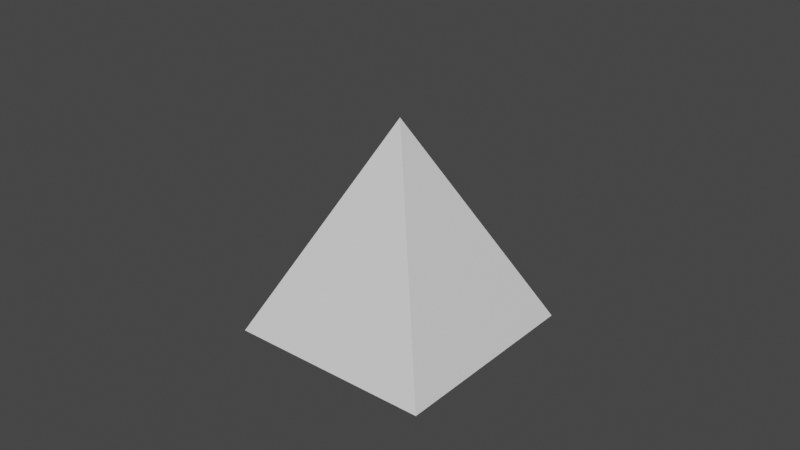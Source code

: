 # Source: reference_head2.blend  (saved by Blender 2.80.75; exported with 4.5.12 LTS)
import bpy
from mathutils import Matrix  # noqa: F401  (used for matrix-valued properties, if any)

bpy.ops.wm.read_factory_settings(use_empty=True)
scene = bpy.context.scene
scene.name = 'Scene'

# ---- collections
col_collection = bpy.data.collections.new('Collection'); scene.collection.children.link(col_collection)

# ---- materials (node trees are filled in below, after node groups)
mat_material1_bmp = bpy.data.materials.new('Material1.bmp')
mat_material1_bmp.use_transparent_shadow = False

# ---- material node trees
mat_material1_bmp.use_nodes = True; mat_material1_bmp.node_tree.nodes.clear()
_N = mat_material1_bmp.node_tree.nodes; _L = mat_material1_bmp.node_tree.links
n0 = _N.new('ShaderNodeOutputMaterial'); n0.name = 'Material Output'; n0.location = (300, 300)
n1 = _N.new('ShaderNodeBsdfPrincipled'); n1.name = 'Principled BSDF'; n1.location = (10, 300)
n1.distribution = 'GGX'
n1.subsurface_method = 'BURLEY'
n1.inputs[3].default_value = 1.45
n1.inputs[27].default_value = (0.0, 0.0, 0.0, 1.0)
n1.inputs[28].default_value = 1.0
_L.new(n1.outputs[0], n0.inputs[0])
n0.is_active_output = True

# ---- world
world_world = bpy.data.worlds.new('World'); scene.world = world_world
world_world.use_nodes = True; world_world.node_tree.nodes.clear()
_N = world_world.node_tree.nodes; _L = world_world.node_tree.links
n0 = _N.new('ShaderNodeOutputWorld'); n0.name = 'World Output'; n0.location = (300, 300)
n1 = _N.new('ShaderNodeBackground'); n1.name = 'Background'; n1.location = (10, 300)
n1.inputs[0].default_value = (0.05088, 0.05088, 0.05088, 1.0)
_L.new(n1.outputs[0], n0.inputs[0])
n0.is_active_output = True
world_world.color = (0.05088, 0.05088, 0.05088)
world_world.use_sun_shadow = False
world_world.sun_shadow_jitter_overblur = 0.0

# ---- meshes
me_cone = bpy.data.meshes.new('Cone')
me_cone.from_pydata([(1.264e-08, 1.4, 7.749), (1.4, -4.855e-08, 7.749), (-1.097e-07, -1.4, 7.749), (-1.4, 2.934e-08, 7.749), (0.0, 1.776e-15, 9.749)], [], [(0, 4, 1), (1, 4, 2), (2, 4, 3), (3, 4, 0), (0, 1, 2, 3)])
_uv = me_cone.uv_layers.new(name='UVMap')
_uv.uv.foreach_set('vector', [0.25, 0.49, 0.25, 0.25, 0.49, 0.25, 0.49, 0.25, 0.25, 0.25, 0.25, 0.01, 0.25, 0.01, 0.25, 0.25, 0.01, 0.25, 0.01, 0.25, 0.25, 0.25, 0.25, 0.49, 0.75, 0.49, 0.99, 0.25, 0.75, 0.01, 0.51, 0.25])
me_cone.materials.append(mat_material1_bmp)
me_cone.use_remesh_preserve_volume = False
me_cone.use_remesh_preserve_attributes = False
me_cone.use_mirror_vertex_groups = False
me_cone.use_paint_bone_selection = False
me_cone.use_paint_mask_vertex = True
me_cone.update()
arm_armature = bpy.data.armatures.new('Armature')  # bones are not reproduced

# ---- objects
ob_cone = bpy.data.objects.new('Cone', me_cone)
ob_armature = bpy.data.objects.new('Armature', arm_armature)

# ---- transforms, parenting, visibility, modifiers, constraints
ob_cone.location = (-1.776e-15, -1.776e-15, 0.0)
ob_cone.rotation_euler = (0.0, -0.0, -0.7854)
ob_cone.lineart.crease_threshold = 0.0
_vg = ob_cone.vertex_groups.new(name='Neck')
_vg.add([0, 1, 2, 3, 4], 1.0, 'REPLACE')
_m = ob_cone.modifiers.new('Armature', 'ARMATURE')
_m.object = ob_armature
ob_armature.location = (0.0, 0.0, 0.0)
ob_armature.lineart.crease_threshold = 0.0

# ---- collection membership
scene.collection.objects.link(ob_cone)
col_collection.objects.link(ob_armature)

# ---- scene / render settings (as saved in the file)
scene.frame_start = 1; scene.frame_end = 250; scene.frame_set(1)
scene.render.engine = 'BLENDER_EEVEE_NEXT'
scene.cycles.use_denoising = False
scene.cycles.samples = 128
scene.cycles.sampling_pattern = 'TABULATED_SOBOL'
scene.cycles.use_adaptive_sampling = False
scene.cycles.use_light_tree = False
scene.view_settings.view_transform = 'Filmic'
bpy.context.view_layer.update()

# ---- added for rendering (the .blend has no active camera and no usable light): camera, sun
cam_auto = bpy.data.cameras.new('AutoCamera')
cam_auto.lens = 50.0
cam_auto.sensor_width = 36.0
cam_auto.clip_end = 1000.0
ob_auto_camera = bpy.data.objects.new('AutoCamera', cam_auto)
scene.collection.objects.link(ob_auto_camera)
ob_auto_camera.location = (5.50178, -6.60214, 13.15)
ob_auto_camera.rotation_euler = (1.09748, -7.21219e-08, 0.694738)
scene.camera = ob_auto_camera
light_auto_sun = bpy.data.lights.new('AutoSun', 'SUN')
light_auto_sun.energy = 3.0
light_auto_sun.angle = 0.0523599
ob_auto_sun = bpy.data.objects.new('AutoSun', light_auto_sun)
scene.collection.objects.link(ob_auto_sun)
ob_auto_sun.rotation_euler = (0.872665, 0.174533, 0.523599)
bpy.context.view_layer.update()
